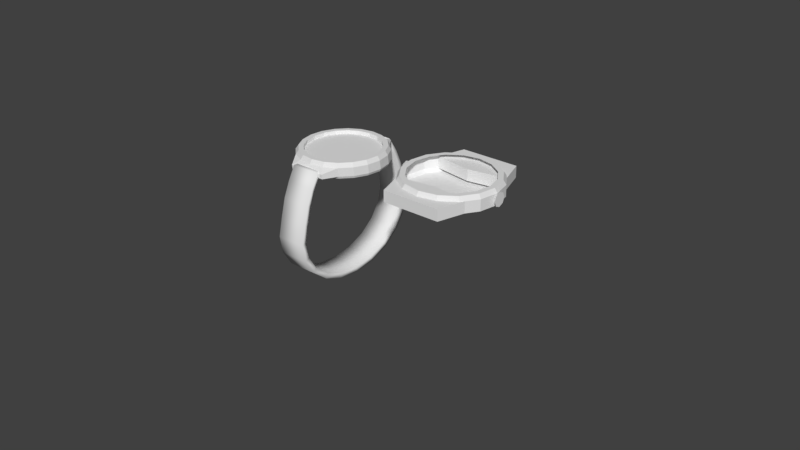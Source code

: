 # Source: watch.blend  (saved by Blender 2.79.0; exported with 4.5.12 LTS)
import bpy
from mathutils import Matrix  # noqa: F401  (used for matrix-valued properties, if any)

bpy.ops.wm.read_factory_settings(use_empty=True)
scene = bpy.context.scene
scene.name = 'Scene'

# ---- collections
col_collection_1 = bpy.data.collections.new('Collection 1'); scene.collection.children.link(col_collection_1)

# ---- materials (node trees are filled in below, after node groups)
mat_watch = bpy.data.materials.new('watch')
mat_watch.alpha_threshold = 0.0
mat_watch.use_transparent_shadow = False
mat_watch.roughness = 0.5

# ---- material node trees

# ---- world
world_world = bpy.data.worlds.new('World'); scene.world = world_world
world_world.color = (0.05088, 0.05088, 0.05088)
world_world.use_sun_shadow = False
world_world.sun_shadow_jitter_overblur = 0.0
world_world.cycles.sampling_method = 'MANUAL'

# ---- meshes
me_circle = bpy.data.meshes.new('Circle')
me_circle.from_pydata([(-4.533e-08, 0.01539, 0.02157), (0.01539, 1.392e-08, 0.02157), (0.01422, 0.005888, 0.02157), (0.01088, 0.01088, 0.02157), (0.005888, 0.01422, 0.02157), (0.005888, 0.01422, 0.01801), (0.01088, 0.01088, 0.01801), (0.01422, 0.005888, 0.01801), (0.01539, 1.392e-08, 0.01801), (-4.533e-08, 0.01539, 0.01801), (0.005498, 0.01327, 0.01713), (0.01016, 0.01016, 0.01713), (0.01327, 0.005498, 0.01713), (0.01437, 1.392e-08, 0.01713), (-4.546e-08, 0.01437, 0.01713), (-4.544e-08, 0.01451, 0.02291), (0.01451, 1.394e-08, 0.02291), (0.01341, 0.005554, 0.02291), (0.01026, 0.01026, 0.02291), (0.005554, 0.01341, 0.02291), (-4.454e-08, 0.01286, 0.02291), (0.01286, 1.362e-08, 0.02291), (0.01188, 0.004921, 0.02291), (0.009092, 0.009092, 0.02291), (0.00492, 0.01188, 0.02291), (0.0, 0.0, 0.01713), (0.009186, 0.01796, 0.01801), (0.0, 0.01796, 0.01801), (0.01185, 0.009239, 0.01801), (0.01498, 0.00245, 0.01801), (0.0168, 0.002687, 0.01801), (0.01721, 0.003228, 0.01801), (0.01714, 0.003904, 0.01801), (0.01443, 0.005256, 0.01801), (0.01618, -4.618e-11, 0.01773), (0.01618, 0.002202, 0.01993), (0.01618, 0.001557, 0.02149), (0.01618, -4.618e-11, 0.02214), (0.01618, 0.001557, 0.01838), (0.0, 0.01796, 0.02159), (0.009186, 0.01796, 0.02159), (0.0, 0.007334, 0.01801), (0.01185, 0.009239, 0.02159), (0.0, 0.007334, 0.02159)], [(29, 30), (30, 31), (31, 32), (32, 33)], [(3, 2, 7, 6), (2, 1, 8, 7), (0, 4, 5, 9), (4, 3, 6, 5), (9, 5, 10, 14), (5, 6, 11, 10), (6, 7, 12, 11), (7, 8, 13, 12), (1, 2, 17, 16), (2, 3, 18, 17), (3, 4, 19, 18), (4, 0, 15, 19), (18, 19, 24, 23), (19, 15, 20, 24), (16, 17, 22, 21), (17, 18, 23, 22), (10, 11, 25), (11, 12, 25), (12, 13, 25), (14, 10, 25), (38, 35, 36, 37, 34), (27, 41, 28, 26), (39, 40, 42, 43), (26, 28, 42, 40), (28, 41, 43, 42), (41, 27, 39, 43), (27, 26, 40, 39)])
me_circle.use_remesh_preserve_volume = False
me_circle.use_remesh_preserve_attributes = False
me_circle.use_mirror_vertex_groups = False
me_circle.update()
me_circle_001 = bpy.data.meshes.new('Circle.001')
me_circle_001.from_pydata([(-0.005083, -0.007431, -0.01982), (-0.005041, 0.00707, -0.0198), (-0.004853, 0.01879, -0.01299), (0.005017, 0.01999, 0.009555), (0.004986, -0.02128, 0.009743), (0.004266, -0.014, -0.01718), (-0.00459, 0.02325, -0.002009), (-0.004725, 0.02211, -0.007782), (0.004718, 0.02323, -0.002012), (0.004454, -0.02254, -0.007859), (0.004346, 0.01358, -0.01714), (0.004455, 0.01876, -0.013), (0.004583, 0.02209, -0.007785), (-0.004462, 0.02209, 0.00376), (-0.00444, -0.01908, 0.01432), (-0.004853, -0.02252, -0.007856), (-0.004962, 0.01361, -0.01713), (0.004868, -0.0191, 0.01432), (0.004717, -0.02256, 0.003683), (-0.004591, -0.02254, 0.003686), (-0.004962, -0.01918, -0.01306), (-0.005041, -0.01398, -0.01718), (0.004846, 0.02207, 0.003757), (0.01221, -0.001079, 0.02005), (0.007369, 0.008433, 0.01998), (0.004093, 0.0101, 0.01992), (0.004583, -0.0237, -0.00209), (0.000461, 0.01068, 0.01985), (0.007366, -0.01059, 0.01993), (-0.003171, 0.01011, 0.01978), (0.004225, -0.007458, -0.01982), (0.004225, -0.0002059, -0.02073), (0.004267, 0.007043, -0.0198), (-0.006448, 0.008437, 0.01971), (-0.01072, -0.004706, 0.01959), (-0.0113, -0.001073, 0.01959), (0.004089, -0.01226, 0.01986), (0.009967, -0.007988, 0.01999), (-0.004291, 0.02002, 0.009566), (0.01164, -0.004712, 0.02003), (-0.009052, -0.007984, 0.01961), (-0.004322, -0.02125, 0.009746), (-0.006452, -0.01059, 0.01966), (-0.004725, -0.02368, -0.002087), (0.01164, 0.002554, 0.02005), (0.009969, 0.005832, 0.02003), (-0.009049, 0.005836, 0.01965), (-0.01072, 0.00256, 0.01961), (-0.005083, -0.0001791, -0.02072), (-0.003176, -0.01226, 0.01972), (0.0004567, -0.01283, 0.01979), (-0.006494, -0.01038, 0.02075), (0.0116, 0.002758, 0.02114), (0.009928, 0.006036, 0.02112), (0.01159, -0.004508, 0.02113), (0.01217, -0.000875, 0.02115), (-0.01076, 0.002763, 0.02071), (-0.003217, -0.01205, 0.02081), (0.000415, -0.01263, 0.02088), (-0.01134, -0.0008692, 0.02068), (0.007328, 0.008637, 0.02108), (-0.009091, 0.00604, 0.02075), (0.009925, -0.007785, 0.02108), (-0.00649, 0.008641, 0.02081), (0.004345, -0.0192, -0.01306), (0.004051, 0.01031, 0.02102), (0.004047, -0.01205, 0.02096), (0.007324, -0.01038, 0.02102), (-0.01076, -0.004502, 0.02069), (-0.009093, -0.00778, 0.02071), (0.0004193, 0.01088, 0.02095), (-0.003213, 0.01031, 0.02087), (-0.004808, 0.02163, -0.001872), (-0.004662, 0.02055, 0.003438), (-0.004476, 0.01869, 0.008883), (-0.004393, -0.0001973, 0.01528), (-0.004612, -0.01805, 0.01326), (-0.004506, -0.01986, 0.009014), (-0.004791, -0.02091, 0.003369), (-0.004943, -0.02196, -0.001944), (-0.005089, -0.02089, -0.007254), (-0.005214, -0.01778, -0.01204), (-0.005306, -0.01296, -0.01584), (-0.005356, -0.006875, -0.01827), (-0.005359, -0.0001377, -0.0191), (-0.005314, 0.006596, -0.01825), (-0.005227, 0.01267, -0.01579), (-0.005105, 0.01748, -0.01198), (-0.004961, 0.02057, -0.007186), (0.004499, 0.0216, -0.001846), (0.004645, 0.02053, 0.003464), (0.004831, 0.01866, 0.008902), (0.004695, -0.01808, 0.01329), (0.004801, -0.01988, 0.009041), (0.004516, -0.02093, 0.003395), (0.004363, -0.02199, -0.001918), (0.004217, -0.02091, -0.007228), (0.004092, -0.01781, -0.01202), (0.004001, -0.01298, -0.01581), (0.003951, -0.0069, -0.01824), (0.003948, -0.0001625, -0.01907), (0.003993, 0.006572, -0.01822), (0.00408, 0.01264, -0.01577), (0.004202, 0.01746, -0.01196), (0.004346, 0.02055, -0.00716), (0.0004513, 0.01363, 0.01692), (-0.003938, 0.01294, 0.01683), (-0.007898, 0.01092, 0.01675), (-0.01104, 0.00778, 0.01668), (-0.01306, 0.00382, 0.01663), (-0.01376, -0.0005698, 0.0166), (-0.01306, -0.00496, 0.01661), (-0.01104, -0.008921, 0.01663), (-0.007902, -0.01206, 0.01669), (-0.003943, -0.01408, 0.01676), (0.000446, -0.01478, 0.01684), (0.004835, -0.01409, 0.01693), (0.008795, -0.01207, 0.01702), (0.01194, -0.008926, 0.01709), (0.01396, -0.004967, 0.01714), (0.01465, -0.0005768, 0.01716), (0.01396, 0.003813, 0.01716), (0.01194, 0.007774, 0.01713), (0.0088, 0.01092, 0.01708), (0.00484, 0.01294, 0.01701), (0.0004196, 0.01248, 0.02095), (-0.003707, 0.01183, 0.02087), (-0.01228, 0.003258, 0.02068), (-0.01039, -0.00872, 0.02068), (-0.00743, 0.009935, 0.02079), (-0.01038, 0.006981, 0.02072), (-0.01294, -0.0008688, 0.02065), (-0.01228, -0.004996, 0.02065), (-0.007434, -0.01168, 0.02073), (-0.003712, -0.01357, 0.0208), (0.0004147, -0.01423, 0.02088), (0.004541, -0.01358, 0.02096), (0.008264, -0.01168, 0.02104), (0.01122, -0.008725, 0.02111), (0.01312, -0.005002, 0.02115), (0.01377, -0.0008753, 0.02118), (0.01312, 0.003252, 0.02118), (0.01122, 0.006976, 0.02115), (0.008268, 0.009931, 0.0211), (0.004546, 0.01183, 0.02103), (0.004716, 0.01265, 0.01972), (0.008675, 0.01063, 0.0198), (0.01182, 0.007488, 0.01985), (0.01383, 0.003527, 0.01988), (0.01453, -0.0008635, 0.01988), (0.01383, -0.005253, 0.01985), (0.01181, -0.009213, 0.0198), (0.008671, -0.01236, 0.01973), (0.004711, -0.01437, 0.01965), (0.0003216, -0.01507, 0.01956), (-0.004068, -0.01437, 0.01948), (-0.008027, -0.01235, 0.0194), (-0.01117, -0.009208, 0.01935), (-0.01319, -0.005247, 0.01932), (-0.01388, -0.0008565, 0.01932), (-0.01318, 0.003533, 0.01935), (-0.01117, 0.007493, 0.0194), (-0.008022, 0.01064, 0.01947), (0.000327, 0.01335, 0.01964), (-0.004062, 0.01265, 0.01955), (0.0005236, 0.01322, 0.01618), (-0.003744, 0.01255, 0.01609), (-0.007594, 0.01059, 0.01601), (-0.01065, 0.007532, 0.01594), (-0.01261, 0.003682, 0.01589), (-0.01329, -0.0005863, 0.01587), (-0.01261, -0.004855, 0.01587), (-0.01065, -0.008706, 0.0159), (-0.007599, -0.01176, 0.01595), (-0.003749, -0.01373, 0.01602), (0.0005184, -0.0144, 0.0161), (0.004786, -0.01373, 0.01619), (0.008636, -0.01177, 0.01627), (0.01169, -0.008712, 0.01634), (0.01365, -0.004861, 0.01639), (0.01433, -0.000593, 0.01641), (0.01366, 0.003676, 0.01641), (0.0117, 0.007527, 0.01638), (0.008641, 0.01058, 0.01633), (0.004791, 0.01255, 0.01626), (-0.005369, -0.01643, 0.01678), (0.00633, -0.01643, 0.01701), (0.006265, -0.01658, 0.01845), (-0.005435, -0.01658, 0.01822), (-0.004163, -0.01696, 0.01871), (0.005145, -0.01699, 0.01871), (-0.004335, -0.01594, 0.01765), (0.004972, -0.01596, 0.01767), (-0.003493, -0.01621, 0.01902), (0.004333, -0.01623, 0.01902), (-0.003637, -0.01535, 0.01813), (0.004188, -0.01537, 0.01815), (-0.005256, 0.01554, 0.01715), (0.004961, 0.01553, 0.01735), (0.004911, 0.0155, 0.01844), (-0.005306, 0.0155, 0.01824), (0.00491, 0.01799, 0.01419), (-0.004398, 0.01802, 0.0142), (-0.004584, 0.01669, 0.01352), (0.004723, 0.01666, 0.01353), (0.00436, 0.01547, 0.01876), (-0.004064, 0.0155, 0.01877), (-0.004232, 0.01429, 0.01815), (0.004191, 0.01426, 0.01817), (0.003697, 0.01477, 0.01916), (-0.003309, 0.01474, 0.01926), (-0.003451, 0.01396, 0.01844), (0.003555, 0.01399, 0.01837)], [], [(48, 31, 30, 0), (41, 4, 17, 14), (13, 22, 8, 6), (1, 32, 31, 48), (19, 18, 4, 41), (38, 3, 22, 13), (16, 10, 32, 1), (43, 26, 18, 19), (2, 11, 10, 16), (15, 9, 26, 43), (7, 12, 11, 2), (20, 64, 9, 15), (6, 8, 12, 7), (21, 5, 64, 20), (0, 30, 5, 21), (142, 143, 60, 53), (54, 55, 23, 39), (51, 57, 49, 42), (143, 144, 65, 60), (67, 62, 37, 28), (53, 60, 24, 45), (65, 70, 27, 25), (56, 59, 35, 47), (60, 65, 25, 24), (127, 131, 59, 56), (135, 136, 66, 58), (55, 52, 44, 23), (140, 141, 52, 55), (52, 53, 45, 44), (29, 33, 46, 47, 35, 34, 40, 42, 49, 50, 36, 28, 37, 39, 23, 44, 45, 24, 25, 27), (129, 130, 61, 63), (128, 133, 51, 69), (61, 56, 47, 46), (139, 140, 55, 54), (153, 152, 137, 136), (6, 7, 88, 72), (64, 5, 98, 97), (7, 2, 87, 88), (9, 64, 97, 96), (2, 16, 86, 87), (26, 9, 96, 95), (16, 1, 85, 86), (18, 26, 95, 94), (1, 48, 84, 85), (4, 18, 94, 93), (38, 13, 73, 74), (48, 0, 83, 84), (17, 4, 93, 92), (13, 6, 72, 73), (0, 21, 82, 83), (163, 164, 126, 125), (146, 145, 144, 143), (149, 148, 141, 140), (159, 158, 132, 131), (150, 149, 140, 139), (154, 153, 136, 135), (155, 154, 135, 134), (162, 161, 130, 129), (145, 163, 125, 144), (158, 157, 128, 132), (151, 150, 139, 138), (164, 162, 129, 126), (157, 156, 133, 128), (148, 147, 142, 141), (147, 146, 143, 142), (156, 155, 134, 133), (161, 160, 127, 130), (152, 151, 138, 137), (134, 135, 58, 57), (144, 125, 70, 65), (84, 83, 99, 100), (77, 76, 92, 93), (73, 72, 89, 90), (85, 84, 100, 101), (78, 77, 93, 94), (74, 73, 90, 91), (86, 85, 101, 102), (79, 78, 94, 95), (87, 86, 102, 103), (80, 79, 95, 96), (88, 87, 103, 104), (81, 80, 96, 97), (72, 88, 104, 89), (82, 81, 97, 98), (83, 82, 98, 99), (5, 30, 99, 98), (8, 22, 90, 89), (41, 14, 76, 77), (30, 31, 100, 99), (22, 3, 91, 90), (19, 41, 77, 78), (31, 32, 101, 100), (43, 19, 78, 79), (32, 10, 102, 101), (15, 43, 79, 80), (10, 11, 103, 102), (20, 15, 80, 81), (11, 12, 104, 103), (21, 20, 81, 82), (12, 8, 89, 104), (110, 109, 169, 170), (66, 67, 28, 36), (131, 132, 68, 59), (59, 68, 34, 35), (71, 63, 33, 29), (57, 58, 50, 49), (63, 61, 46, 33), (69, 51, 42, 40), (68, 69, 40, 34), (126, 129, 63, 71), (62, 54, 39, 37), (125, 126, 71, 70), (70, 71, 29, 27), (136, 137, 67, 66), (58, 66, 36, 50), (133, 134, 57, 51), (132, 128, 69, 68), (138, 139, 54, 62), (137, 138, 62, 67), (141, 142, 53, 52), (130, 127, 56, 61), (155, 188, 154), (160, 159, 131, 127), (109, 110, 159, 160), (200, 163, 199), (117, 118, 151, 152), (110, 111, 158, 159), (118, 119, 150, 151), (111, 112, 157, 158), (119, 120, 149, 150), (112, 113, 156, 157), (145, 199, 163), (120, 121, 148, 149), (199, 145, 146), (121, 122, 147, 148), (154, 187, 153), (153, 187, 152), (107, 108, 161, 162), (122, 123, 146, 147), (108, 109, 160, 161), (156, 188, 155), (200, 199, 198, 197), (105, 124, 184, 165), (118, 117, 177, 178), (111, 110, 170, 171), (119, 118, 178, 179), (112, 111, 171, 172), (120, 119, 179, 180), (113, 112, 172, 173), (106, 105, 165, 166), (121, 120, 180, 181), (114, 113, 173, 174), (107, 106, 166, 167), (122, 121, 181, 182), (115, 114, 174, 175), (108, 107, 167, 168), (123, 122, 182, 183), (116, 115, 175, 176), (109, 108, 168, 169), (124, 123, 183, 184), (117, 116, 176, 177), (166, 165, 184, 183, 182, 181, 180, 179, 178, 177, 176, 175, 174, 173, 172, 171, 170, 169, 168, 167), (113, 185, 188, 156), (117, 152, 187, 186), (187, 188, 185, 186), (187, 154, 188), (113, 114, 185), (117, 186, 116), (114, 115, 185), (185, 115, 186), (115, 116, 186), (76, 14, 189, 191), (92, 76, 191, 192), (17, 92, 192, 190), (14, 17, 190, 189), (191, 189, 193, 195), (196, 195, 193, 194), (189, 190, 194, 193), (190, 192, 196, 194), (192, 191, 195, 196), (107, 162, 200, 197), (123, 198, 199, 146), (163, 200, 164), (164, 200, 162), (123, 124, 198), (124, 105, 198), (198, 105, 197), (105, 106, 197), (107, 197, 106), (91, 3, 201, 204), (74, 91, 204, 203), (3, 38, 202, 201), (38, 74, 203, 202), (201, 202, 206, 205), (202, 203, 207, 206), (204, 201, 205, 208), (203, 204, 208, 207), (208, 205, 209, 212), (207, 208, 212, 211), (205, 206, 210, 209), (206, 207, 211, 210), (211, 212, 209, 210)])
me_circle_001.polygons.foreach_set('use_smooth', [1, 1, 1, 1, 1, 1, 1, 1, 1, 1, 1, 1, 1, 1, 1, 0, 0, 0, 0, 0, 0, 0, 0, 0, 0, 0, 0, 0, 0, 0, 0, 0, 0, 0, 0, 1, 1, 1, 1, 1, 1, 1, 1, 1, 1, 1, 1, 1, 1, 1, 0, 0, 0, 0, 0, 0, 0, 0, 0, 0, 0, 0, 0, 0, 0, 0, 0, 0, 0, 0, 1, 1, 1, 1, 1, 1, 1, 1, 1, 1, 1, 1, 1, 1, 1, 1, 1, 1, 1, 1, 1, 1, 1, 1, 1, 1, 1, 1, 1, 1, 0, 0, 0, 0, 0, 0, 0, 0, 0, 0, 0, 0, 0, 0, 0, 0, 0, 0, 0, 0, 0, 0, 0, 0, 0, 0, 0, 0, 0, 0, 0, 0, 0, 0, 0, 0, 0, 0, 0, 0, 0, 0, 0, 0, 0, 0, 0, 0, 0, 0, 0, 0, 0, 0, 0, 0, 0, 0, 0, 0, 0, 0, 0, 0, 0, 0, 0, 0, 0, 0, 0, 1, 1, 1, 1, 1, 1, 1, 1, 1, 0, 0, 0, 0, 0, 0, 0, 0, 0, 1, 1, 1, 1, 1, 1, 1, 1, 1, 1, 1, 1, 1])
_uv = me_circle_001.uv_layers.new(name='UVMap')
_uv.uv.foreach_set('vector', [0.7188, 0.3128, 0.7512, 0.337, 0.7326, 0.3622, 0.7002, 0.338, 0.6782, 0.4471, 0.6461, 0.4224, 0.6582, 0.4075, 0.6903, 0.4322, 0.6966, 0.3423, 0.6637, 0.3189, 0.6775, 0.3005, 0.7104, 0.3239, 0.7376, 0.2878, 0.77, 0.312, 0.7512, 0.337, 0.7188, 0.3128, 0.6634, 0.4682, 0.6313, 0.4436, 0.6461, 0.4224, 0.6782, 0.4471, 0.6831, 0.36, 0.6501, 0.3365, 0.6637, 0.3189, 0.6966, 0.3423, 0.7548, 0.2656, 0.7872, 0.2897, 0.77, 0.312, 0.7376, 0.2878, 0.6488, 0.4881, 0.6168, 0.4635, 0.6313, 0.4436, 0.6634, 0.4682, 0.7406, 0.2833, 0.7077, 0.2598, 0.7211, 0.2416, 0.754, 0.265, 0.6339, 0.5084, 0.6019, 0.4837, 0.6168, 0.4635, 0.6488, 0.4881, 0.7256, 0.3036, 0.6926, 0.2802, 0.7077, 0.2598, 0.7406, 0.2833, 0.6202, 0.5271, 0.5881, 0.5024, 0.6019, 0.4837, 0.6339, 0.5084, 0.7104, 0.3239, 0.6775, 0.3005, 0.6926, 0.2802, 0.7256, 0.3036, 0.6836, 0.361, 0.716, 0.3852, 0.703, 0.4037, 0.6706, 0.3795, 0.7002, 0.338, 0.7326, 0.3622, 0.716, 0.3852, 0.6836, 0.361, 0.3077, 0.2477, 0.3078, 0.2296, 0.3146, 0.2308, 0.3145, 0.2467, 0.3471, 0.3148, 0.3378, 0.3271, 0.3345, 0.3236, 0.3438, 0.3113, 0.4289, 0.263, 0.4187, 0.273, 0.4149, 0.27, 0.4251, 0.2601, 0.3078, 0.2296, 0.3135, 0.2125, 0.3196, 0.2157, 0.3146, 0.2308, 0.3917, 0.3096, 0.3868, 0.3201, 0.383, 0.3171, 0.3878, 0.3067, 0.3198, 0.3518, 0.3128, 0.3617, 0.3095, 0.3581, 0.3165, 0.3482, 0.4245, 0.2774, 0.415, 0.2898, 0.4113, 0.2869, 0.4208, 0.2745, 0.4431, 0.3893, 0.4338, 0.4017, 0.4295, 0.3996, 0.4388, 0.3872, 0.4333, 0.2663, 0.4245, 0.2774, 0.4208, 0.2745, 0.4296, 0.2634, 0.3914, 0.1881, 0.406, 0.1989, 0.4011, 0.2037, 0.3883, 0.1942, 0.4056, 0.2806, 0.3909, 0.291, 0.3878, 0.2848, 0.4007, 0.2756, 0.3378, 0.3271, 0.3284, 0.3399, 0.3251, 0.3363, 0.3345, 0.3236, 0.3238, 0.2797, 0.3132, 0.2649, 0.3194, 0.2619, 0.3287, 0.2748, 0.3284, 0.3399, 0.3198, 0.3518, 0.3165, 0.3482, 0.3251, 0.3363, 0.5623, 0.3662, 0.5752, 0.357, 0.5904, 0.3522, 0.6063, 0.3524, 0.6215, 0.3575, 0.6343, 0.367, 0.6436, 0.38, 0.6485, 0.3951, 0.6484, 0.4111, 0.6434, 0.4261, 0.634, 0.4389, 0.621, 0.4481, 0.6058, 0.4529, 0.5899, 0.4527, 0.5748, 0.4476, 0.5619, 0.4381, 0.5526, 0.4251, 0.5478, 0.41, 0.5478, 0.394, 0.5528, 0.379, 0.3561, 0.1821, 0.3742, 0.1823, 0.3731, 0.1891, 0.3572, 0.189, 0.4221, 0.2309, 0.422, 0.2489, 0.4152, 0.2478, 0.4153, 0.2319, 0.4514, 0.3783, 0.4431, 0.3893, 0.4388, 0.3872, 0.4471, 0.3762, 0.3384, 0.2905, 0.3238, 0.2797, 0.3287, 0.2748, 0.3415, 0.2843, 0.2738, 0.3112, 0.2639, 0.3251, 0.2605, 0.3204, 0.2698, 0.3073, 0.5578, 0.3104, 0.5404, 0.2919, 0.5464, 0.2881, 0.5624, 0.3052, 0.3912, 0.164, 0.39, 0.1353, 0.3974, 0.1352, 0.3984, 0.1618, 0.5404, 0.2919, 0.5305, 0.2671, 0.5373, 0.2653, 0.5464, 0.2881, 0.4009, 0.189, 0.3912, 0.164, 0.3984, 0.1618, 0.4073, 0.1849, 0.5305, 0.2671, 0.529, 0.2387, 0.5361, 0.2389, 0.5373, 0.2653, 0.4181, 0.2078, 0.4009, 0.189, 0.4073, 0.1849, 0.4231, 0.2023, 0.529, 0.2387, 0.5362, 0.2092, 0.5429, 0.2116, 0.5361, 0.2389, 0.4413, 0.2187, 0.4181, 0.2078, 0.4231, 0.2023, 0.4444, 0.2122, 0.5362, 0.2092, 0.5513, 0.1816, 0.5569, 0.186, 0.5429, 0.2116, 0.4657, 0.2298, 0.4413, 0.2187, 0.4444, 0.2122, 0.4668, 0.2231, 0.6067, 0.3284, 0.581, 0.321, 0.5838, 0.3149, 0.6077, 0.3221, 0.5513, 0.1816, 0.5728, 0.1587, 0.5769, 0.1647, 0.5569, 0.186, 0.4873, 0.2339, 0.4657, 0.2298, 0.4668, 0.2231, 0.4863, 0.2277, 0.581, 0.321, 0.5578, 0.3104, 0.5624, 0.3052, 0.5838, 0.3149, 0.5728, 0.1587, 0.5987, 0.1426, 0.6008, 0.1497, 0.5769, 0.1647, 0.3382, 0.3352, 0.3275, 0.3508, 0.3247, 0.3467, 0.3348, 0.332, 0.3619, 0.3079, 0.35, 0.3204, 0.3459, 0.3181, 0.3571, 0.3063, 0.3029, 0.3083, 0.2916, 0.3237, 0.2877, 0.3195, 0.2983, 0.3051, 0.268, 0.2834, 0.2566, 0.2988, 0.2526, 0.2948, 0.2633, 0.2804, 0.3141, 0.2932, 0.3029, 0.3083, 0.2983, 0.3051, 0.3088, 0.2909, 0.2851, 0.2959, 0.2738, 0.3112, 0.2698, 0.3073, 0.2804, 0.293, 0.2966, 0.2809, 0.2851, 0.2959, 0.2804, 0.293, 0.2912, 0.2789, 0.3559, 0.1781, 0.3752, 0.1783, 0.3742, 0.1823, 0.3561, 0.1821, 0.35, 0.3204, 0.3382, 0.3352, 0.3348, 0.332, 0.3459, 0.3181, 0.2566, 0.2988, 0.2462, 0.3132, 0.2428, 0.3084, 0.2526, 0.2948, 0.3241, 0.2799, 0.3141, 0.2932, 0.3088, 0.2909, 0.3182, 0.2784, 0.3275, 0.3508, 0.3191, 0.3658, 0.3168, 0.3608, 0.3247, 0.3467, 0.2462, 0.3132, 0.2378, 0.3251, 0.235, 0.3196, 0.2428, 0.3084, 0.2916, 0.3237, 0.2813, 0.3378, 0.278, 0.3328, 0.2877, 0.3195, 0.2813, 0.3378, 0.2731, 0.3494, 0.2702, 0.3437, 0.278, 0.3328, 0.3072, 0.2675, 0.2966, 0.2809, 0.2912, 0.2789, 0.3012, 0.2663, 0.2892, 0.2556, 0.2792, 0.2685, 0.2739, 0.2664, 0.2833, 0.2542, 0.2639, 0.3251, 0.2564, 0.3363, 0.2534, 0.331, 0.2605, 0.3204, 0.4163, 0.2661, 0.4056, 0.2806, 0.4007, 0.2756, 0.4102, 0.2629, 0.3135, 0.2125, 0.3242, 0.198, 0.3291, 0.2029, 0.3196, 0.2157, 0.413, 0.2985, 0.4304, 0.2752, 0.4629, 0.2992, 0.4455, 0.3225, 0.5236, 0.517, 0.5128, 0.5334, 0.4796, 0.5103, 0.4905, 0.4939, 0.5693, 0.5254, 0.5557, 0.5441, 0.5238, 0.5194, 0.5374, 0.5006, 0.3959, 0.322, 0.413, 0.2985, 0.4455, 0.3225, 0.4284, 0.346, 0.5388, 0.4975, 0.5236, 0.517, 0.4905, 0.4939, 0.5057, 0.4744, 0.5833, 0.506, 0.5693, 0.5254, 0.5374, 0.5006, 0.5513, 0.4812, 0.3806, 0.3434, 0.3959, 0.322, 0.4284, 0.346, 0.4131, 0.3674, 0.5528, 0.4787, 0.5388, 0.4975, 0.5057, 0.4744, 0.5196, 0.4556, 0.3688, 0.3606, 0.3806, 0.3434, 0.4131, 0.3674, 0.4013, 0.3847, 0.5655, 0.4618, 0.5528, 0.4787, 0.5196, 0.4556, 0.5323, 0.4387, 0.5424, 0.5625, 0.5307, 0.5786, 0.4988, 0.5538, 0.5105, 0.5377, 0.5757, 0.4483, 0.5655, 0.4618, 0.5323, 0.4387, 0.5425, 0.4252, 0.5557, 0.5441, 0.5424, 0.5625, 0.5105, 0.5377, 0.5238, 0.5194, 0.4464, 0.2544, 0.4593, 0.2382, 0.4918, 0.2622, 0.4789, 0.2785, 0.4304, 0.2752, 0.4464, 0.2544, 0.4789, 0.2785, 0.4629, 0.2992, 0.39, 0.1353, 0.3974, 0.1057, 0.4044, 0.1078, 0.3974, 0.1352, 0.5379, 0.04473, 0.5551, 0.06358, 0.5502, 0.06815, 0.5343, 0.05076, 0.7118, 0.1853, 0.7224, 0.2046, 0.7161, 0.2055, 0.7057, 0.1884, 0.3974, 0.1057, 0.4127, 0.07818, 0.4186, 0.08223, 0.4044, 0.1078, 0.5551, 0.06358, 0.5701, 0.08573, 0.5645, 0.08865, 0.5502, 0.06815, 0.6938, 0.1656, 0.7118, 0.1853, 0.7057, 0.1884, 0.6885, 0.1706, 0.4127, 0.07818, 0.4344, 0.05534, 0.4388, 0.06099, 0.4186, 0.08223, 0.6764, 0.1471, 0.6938, 0.1656, 0.6885, 0.1706, 0.6725, 0.1535, 0.4344, 0.05534, 0.4604, 0.03944, 0.4628, 0.04616, 0.4388, 0.06099, 0.6531, 0.1365, 0.6764, 0.1471, 0.6725, 0.1535, 0.6511, 0.1438, 0.4604, 0.03944, 0.488, 0.03204, 0.4884, 0.0392, 0.4628, 0.04616, 0.6264, 0.135, 0.6531, 0.1365, 0.6511, 0.1438, 0.6264, 0.1425, 0.488, 0.03204, 0.5148, 0.03386, 0.5131, 0.04079, 0.4884, 0.0392, 0.5987, 0.1426, 0.6264, 0.135, 0.6264, 0.1425, 0.6008, 0.1497, 0.5148, 0.03386, 0.5379, 0.04473, 0.5343, 0.05076, 0.5131, 0.04079, 0.2782, 0.2895, 0.2894, 0.2746, 0.2916, 0.2772, 0.2807, 0.2916, 0.3991, 0.2975, 0.3917, 0.3096, 0.3878, 0.3067, 0.3953, 0.2945, 0.406, 0.1989, 0.4166, 0.2136, 0.4104, 0.2167, 0.4011, 0.2037, 0.4338, 0.4017, 0.4244, 0.4144, 0.4201, 0.4123, 0.4295, 0.3996, 0.4056, 0.3025, 0.3975, 0.314, 0.3937, 0.3111, 0.4019, 0.2996, 0.4187, 0.273, 0.4085, 0.2849, 0.4046, 0.2819, 0.4149, 0.27, 0.3975, 0.314, 0.3912, 0.3233, 0.3875, 0.3204, 0.3937, 0.3111, 0.4159, 0.4261, 0.409, 0.4357, 0.4047, 0.4336, 0.4115, 0.424, 0.4244, 0.4144, 0.4159, 0.4261, 0.4115, 0.424, 0.4201, 0.4123, 0.3389, 0.1875, 0.3561, 0.1821, 0.3572, 0.189, 0.342, 0.1937, 0.3554, 0.3041, 0.3471, 0.3148, 0.3438, 0.3113, 0.3521, 0.3006, 0.3242, 0.198, 0.3389, 0.1875, 0.342, 0.1937, 0.3291, 0.2029, 0.415, 0.2898, 0.4056, 0.3025, 0.4019, 0.2996, 0.4113, 0.2869, 0.3909, 0.291, 0.3737, 0.2964, 0.3726, 0.2896, 0.3878, 0.2848, 0.4085, 0.2849, 0.3991, 0.2975, 0.3953, 0.2945, 0.4046, 0.2819, 0.422, 0.2489, 0.4163, 0.2661, 0.4102, 0.2629, 0.4152, 0.2478, 0.4166, 0.2136, 0.4221, 0.2309, 0.4153, 0.2319, 0.4104, 0.2167, 0.3556, 0.2962, 0.3384, 0.2905, 0.3415, 0.2843, 0.3567, 0.2894, 0.3737, 0.2964, 0.3556, 0.2962, 0.3567, 0.2894, 0.3726, 0.2896, 0.3132, 0.2649, 0.3077, 0.2477, 0.3145, 0.2467, 0.3194, 0.2619, 0.3742, 0.1823, 0.3914, 0.1881, 0.3883, 0.1942, 0.3731, 0.1891, 0.3113, 0.3388, 0.3, 0.3379, 0.3201, 0.3218, 0.2792, 0.2685, 0.268, 0.2834, 0.2633, 0.2804, 0.2739, 0.2664, 0.2894, 0.2746, 0.2782, 0.2895, 0.268, 0.2834, 0.2792, 0.2685, 0.4408, 0.3704, 0.4187, 0.3845, 0.4146, 0.4059, 0.2732, 0.3325, 0.2657, 0.3437, 0.2564, 0.3363, 0.2639, 0.3251, 0.2782, 0.2895, 0.2668, 0.3049, 0.2566, 0.2988, 0.268, 0.2834, 0.3329, 0.2879, 0.3229, 0.3012, 0.3141, 0.2932, 0.3241, 0.2799, 0.2668, 0.3049, 0.2564, 0.3193, 0.2462, 0.3132, 0.2566, 0.2988, 0.3229, 0.3012, 0.3117, 0.3163, 0.3029, 0.3083, 0.3141, 0.2932, 0.2564, 0.3193, 0.248, 0.3312, 0.2378, 0.3251, 0.2462, 0.3132, 0.7483, 0.2238, 0.7405, 0.2142, 0.762, 0.2103, 0.3117, 0.3163, 0.3004, 0.3317, 0.2916, 0.3237, 0.3029, 0.3083, 0.7405, 0.2142, 0.7483, 0.2238, 0.7395, 0.2408, 0.3004, 0.3317, 0.2901, 0.3458, 0.2813, 0.3378, 0.2916, 0.3237, 0.3201, 0.3218, 0.33, 0.2973, 0.3338, 0.3084, 0.3338, 0.3084, 0.33, 0.2973, 0.351, 0.2998, 0.4858, 0.4884, 0.4804, 0.5013, 0.4713, 0.4949, 0.4767, 0.482, 0.2901, 0.3458, 0.2818, 0.3574, 0.2731, 0.3494, 0.2813, 0.3378, 0.2994, 0.2617, 0.2894, 0.2746, 0.2792, 0.2685, 0.2892, 0.2556, 0.3082, 0.3578, 0.3, 0.3379, 0.3113, 0.3388, 0.762, 0.2103, 0.7358, 0.2458, 0.7395, 0.2487, 0.7657, 0.2132, 0.505, 0.4578, 0.5168, 0.443, 0.5195, 0.4453, 0.508, 0.4597, 0.2657, 0.3437, 0.2732, 0.3325, 0.2763, 0.3338, 0.269, 0.3448, 0.2668, 0.3049, 0.2782, 0.2895, 0.2807, 0.2916, 0.2696, 0.3066, 0.3229, 0.3012, 0.3329, 0.2879, 0.335, 0.2906, 0.3252, 0.3036, 0.2564, 0.3193, 0.2668, 0.3049, 0.2696, 0.3066, 0.2595, 0.3206, 0.3117, 0.3163, 0.3229, 0.3012, 0.3252, 0.3036, 0.3143, 0.3182, 0.248, 0.3312, 0.2564, 0.3193, 0.2595, 0.3206, 0.2514, 0.3322, 0.4943, 0.4734, 0.505, 0.4578, 0.508, 0.4597, 0.4976, 0.4749, 0.3004, 0.3317, 0.3117, 0.3163, 0.3143, 0.3182, 0.3034, 0.3332, 0.3059, 0.2882, 0.3165, 0.2748, 0.3184, 0.2778, 0.3081, 0.2908, 0.4858, 0.4884, 0.4943, 0.4734, 0.4976, 0.4749, 0.4894, 0.4895, 0.2901, 0.3458, 0.3004, 0.3317, 0.3034, 0.3332, 0.2933, 0.3469, 0.2944, 0.3033, 0.3059, 0.2882, 0.3081, 0.2908, 0.2969, 0.3055, 0.4804, 0.5013, 0.4858, 0.4884, 0.4894, 0.4895, 0.4841, 0.502, 0.5287, 0.4305, 0.5394, 0.4215, 0.5415, 0.4244, 0.531, 0.4331, 0.2831, 0.3185, 0.2944, 0.3033, 0.2969, 0.3055, 0.2859, 0.3203, 0.2894, 0.2746, 0.2994, 0.2617, 0.3013, 0.2646, 0.2916, 0.2772, 0.5168, 0.443, 0.5287, 0.4305, 0.531, 0.4331, 0.5195, 0.4453, 0.2732, 0.3325, 0.2831, 0.3185, 0.2859, 0.3203, 0.2763, 0.3338, 0.5639, 0.3357, 0.5638, 0.3544, 0.5579, 0.3721, 0.5468, 0.3871, 0.5316, 0.398, 0.5137, 0.4035, 0.495, 0.4033, 0.4772, 0.3974, 0.4621, 0.3862, 0.4512, 0.371, 0.4455, 0.3531, 0.4456, 0.3344, 0.4515, 0.3167, 0.4626, 0.3017, 0.4778, 0.2909, 0.4956, 0.2853, 0.5144, 0.2855, 0.5321, 0.2915, 0.5472, 0.3026, 0.5582, 0.3179, 0.248, 0.3312, 0.2364, 0.3471, 0.231, 0.3438, 0.2378, 0.3251, 0.4929, 0.4089, 0.5024, 0.416, 0.4887, 0.4284, 0.4836, 0.4247, 0.4214, 0.4189, 0.4514, 0.3783, 0.4564, 0.3821, 0.4263, 0.4228, 0.33, 0.2973, 0.3201, 0.3218, 0.3, 0.3379, 0.3771, 0.3191, 0.3599, 0.3277, 0.3554, 0.3167, 0.3343, 0.3771, 0.3254, 0.3573, 0.3374, 0.3581, 0.3599, 0.3277, 0.3462, 0.3411, 0.3554, 0.3167, 0.3554, 0.3167, 0.3462, 0.3411, 0.3254, 0.3573, 0.3462, 0.3411, 0.3374, 0.3581, 0.3254, 0.3573, 0.7161, 0.2055, 0.7224, 0.2046, 0.7325, 0.223, 0.7262, 0.2239, 0.4796, 0.5103, 0.5128, 0.5334, 0.5, 0.5496, 0.4669, 0.5265, 0.4873, 0.2339, 0.4863, 0.2277, 0.5071, 0.2316, 0.508, 0.2379, 0.6903, 0.4322, 0.6582, 0.4075, 0.6685, 0.3922, 0.7006, 0.4169, 0.7262, 0.2239, 0.7325, 0.223, 0.7317, 0.2261, 0.7264, 0.2269, 0.4351, 0.4109, 0.4551, 0.3838, 0.4577, 0.3866, 0.4376, 0.4137, 0.4621, 0.3862, 0.4382, 0.4185, 0.4376, 0.4137, 0.4577, 0.3866, 0.508, 0.2379, 0.5071, 0.2316, 0.5104, 0.2307, 0.5112, 0.2359, 0.4669, 0.5265, 0.5, 0.5496, 0.496, 0.55, 0.4682, 0.5306, 0.5006, 0.4384, 0.4908, 0.4318, 0.5082, 0.4202, 0.5119, 0.4231, 0.4588, 0.4106, 0.4715, 0.3935, 0.4678, 0.3904, 0.4492, 0.4036, 0.4355, 0.2678, 0.4344, 0.2416, 0.4444, 0.2507, 0.4444, 0.2507, 0.4344, 0.2416, 0.458, 0.2373, 0.4332, 0.3648, 0.4195, 0.3783, 0.409, 0.3742, 0.4195, 0.3783, 0.4107, 0.3953, 0.409, 0.3742, 0.4474, 0.3753, 0.4292, 0.3861, 0.4212, 0.4108, 0.3926, 0.3243, 0.3789, 0.3378, 0.3677, 0.3319, 0.37, 0.3548, 0.3677, 0.3319, 0.3789, 0.3378, 0.5645, 0.08865, 0.5701, 0.08573, 0.5813, 0.1045, 0.5756, 0.1075, 0.5833, 0.506, 0.5513, 0.4812, 0.5642, 0.4653, 0.5962, 0.4901, 0.6501, 0.3365, 0.6831, 0.36, 0.6733, 0.3744, 0.6404, 0.3509, 0.6067, 0.3284, 0.6077, 0.3221, 0.629, 0.327, 0.628, 0.3333, 0.6404, 0.3509, 0.6733, 0.3744, 0.6625, 0.387, 0.6327, 0.3658, 0.628, 0.3333, 0.629, 0.327, 0.6514, 0.3303, 0.6505, 0.336, 0.5756, 0.1075, 0.5813, 0.1045, 0.591, 0.125, 0.5858, 0.1276, 0.5962, 0.4901, 0.5642, 0.4653, 0.5786, 0.4504, 0.6075, 0.4728, 0.5858, 0.1276, 0.591, 0.125, 0.5907, 0.1283, 0.5859, 0.129, 0.4345, 0.267, 0.4129, 0.2963, 0.4136, 0.2934, 0.4314, 0.2689, 0.5173, 0.427, 0.4957, 0.4562, 0.4951, 0.4516, 0.5133, 0.4275, 0.4957, 0.4562, 0.4911, 0.4537, 0.4919, 0.4502, 0.4951, 0.4516, 0.4919, 0.4502, 0.5101, 0.426, 0.5133, 0.4275, 0.4951, 0.4516])
me_circle_001.materials.append(mat_watch)
me_circle_001.use_remesh_preserve_volume = False
me_circle_001.use_remesh_preserve_attributes = False
me_circle_001.use_mirror_vertex_groups = False
me_circle_001.update()

# ---- objects
ob_watch_2 = bpy.data.objects.new('watch 2', me_circle)
ob_watch = bpy.data.objects.new('watch', me_circle_001)

# ---- transforms, parenting, visibility, modifiers, constraints
ob_watch_2.location = (0.0, 0.0, 0.0)
ob_watch_2.lineart.crease_threshold = 0.0
_m = ob_watch_2.modifiers.new('Mirror', 'MIRROR')
_m.use_axis = (True, True, False)
ob_watch.location = (-0.03982, 0.0, 0.0)
ob_watch.lineart.crease_threshold = 0.0
_vg = ob_watch.vertex_groups.new(name='Hips')
_vg = ob_watch.vertex_groups.new(name='Spine')
_vg = ob_watch.vertex_groups.new(name='Chest')
_vg = ob_watch.vertex_groups.new(name='Neck')
_vg = ob_watch.vertex_groups.new(name='Head')
_vg = ob_watch.vertex_groups.new(name='Root_CatEars')
_vg = ob_watch.vertex_groups.new(name='CatEar1_R')
_vg = ob_watch.vertex_groups.new(name='CatEar2_R')
_vg = ob_watch.vertex_groups.new(name='CatEar1_L')
_vg = ob_watch.vertex_groups.new(name='CatEar2_L')
_vg = ob_watch.vertex_groups.new(name='Tongue1')
_vg = ob_watch.vertex_groups.new(name='Tongue2')
_vg = ob_watch.vertex_groups.new(name='Tongue3')
_vg = ob_watch.vertex_groups.new(name='Eye_R')
_vg = ob_watch.vertex_groups.new(name='Eye_L')
_vg = ob_watch.vertex_groups.new(name='Root_Hair')
_vg = ob_watch.vertex_groups.new(name='hair spikes')
_vg = ob_watch.vertex_groups.new(name='hair')
_vg = ob_watch.vertex_groups.new(name='+hair')
_vg = ob_watch.vertex_groups.new(name='++hair')
_vg = ob_watch.vertex_groups.new(name='+++hair')
_vg = ob_watch.vertex_groups.new(name='++++hair')
_vg = ob_watch.vertex_groups.new(name='hairA')
_vg = ob_watch.vertex_groups.new(name='+hairA')
_vg = ob_watch.vertex_groups.new(name='++hairA')
_vg = ob_watch.vertex_groups.new(name='+++hairA')
_vg = ob_watch.vertex_groups.new(name='++++hairA')
_vg = ob_watch.vertex_groups.new(name='hairB')
_vg = ob_watch.vertex_groups.new(name='+hairB')
_vg = ob_watch.vertex_groups.new(name='++hairB')
_vg = ob_watch.vertex_groups.new(name='+++hairB')
_vg = ob_watch.vertex_groups.new(name='++++hairB')
_vg = ob_watch.vertex_groups.new(name='Sideburn1_R')
_vg = ob_watch.vertex_groups.new(name='Sideburn2_R')
_vg = ob_watch.vertex_groups.new(name='Sideburn1_L')
_vg = ob_watch.vertex_groups.new(name='Sideburn2_L')
_vg = ob_watch.vertex_groups.new(name='FrontHair2')
_vg = ob_watch.vertex_groups.new(name='FrontHair2_2')
_vg = ob_watch.vertex_groups.new(name='FrontHair1')
_vg = ob_watch.vertex_groups.new(name='FrontHair1_2')
_vg = ob_watch.vertex_groups.new(name='FrontHair3')
_vg = ob_watch.vertex_groups.new(name='FrontHair3_2')
_vg = ob_watch.vertex_groups.new(name='an1')
_vg = ob_watch.vertex_groups.new(name='an2')
_vg = ob_watch.vertex_groups.new(name='an3')
_vg = ob_watch.vertex_groups.new(name='Sideburn1_R.001')
_vg = ob_watch.vertex_groups.new(name='Sideburn2_R.001')
_vg = ob_watch.vertex_groups.new(name='Sideburn1_L.001')
_vg = ob_watch.vertex_groups.new(name='Sideburn2_L.001')
_vg = ob_watch.vertex_groups.new(name='FrontHair1.001')
_vg = ob_watch.vertex_groups.new(name='FrontHair1_2.001')
_vg = ob_watch.vertex_groups.new(name='FrontHair2.001')
_vg = ob_watch.vertex_groups.new(name='FrontHair2_2.001')
_vg = ob_watch.vertex_groups.new(name='FrontHair3.001')
_vg = ob_watch.vertex_groups.new(name='FrontHair3_2.001')
_vg = ob_watch.vertex_groups.new(name='MiddleHairBack1')
_vg = ob_watch.vertex_groups.new(name='MiddleHairBack2')
_vg = ob_watch.vertex_groups.new(name='MiddleHairBack3')
_vg = ob_watch.vertex_groups.new(name='MiddleHairBack4')
_vg = ob_watch.vertex_groups.new(name='MiddleHairBackTip')
_vg = ob_watch.vertex_groups.new(name='HairBack1_L')
_vg = ob_watch.vertex_groups.new(name='HairBack2_L')
_vg = ob_watch.vertex_groups.new(name='HairBack3_L')
_vg = ob_watch.vertex_groups.new(name='HairBack4_L')
_vg = ob_watch.vertex_groups.new(name='HairBackTip_L')
_vg = ob_watch.vertex_groups.new(name='HairBack1_R')
_vg = ob_watch.vertex_groups.new(name='HairBack2_R')
_vg = ob_watch.vertex_groups.new(name='HairBack3_R')
_vg = ob_watch.vertex_groups.new(name='HairBack4_R')
_vg = ob_watch.vertex_groups.new(name='AFrontTip_R')
_vg = ob_watch.vertex_groups.new(name='MiddleHairBack')
_vg = ob_watch.vertex_groups.new(name='Antenna1')
_vg = ob_watch.vertex_groups.new(name='Antenna2')
_vg = ob_watch.vertex_groups.new(name='LeftEye')
_vg = ob_watch.vertex_groups.new(name='RightEye')
_vg = ob_watch.vertex_groups.new(name='Shoulder_R')
_vg = ob_watch.vertex_groups.new(name='UpperArm_R')
_vg = ob_watch.vertex_groups.new(name='LowerArm_R')
_vg = ob_watch.vertex_groups.new(name='Hand_R')
_vg = ob_watch.vertex_groups.new(name='Thumb0_R')
_vg = ob_watch.vertex_groups.new(name='Thumb1_R')
_vg = ob_watch.vertex_groups.new(name='Thumb2_R')
_vg = ob_watch.vertex_groups.new(name='LittleFinger1_R')
_vg = ob_watch.vertex_groups.new(name='LittleFinger2_R')
_vg = ob_watch.vertex_groups.new(name='LittleFinger3_R')
_vg = ob_watch.vertex_groups.new(name='RingFinger1_R')
_vg = ob_watch.vertex_groups.new(name='RingFinger2_R')
_vg = ob_watch.vertex_groups.new(name='RingFinger3_R')
_vg = ob_watch.vertex_groups.new(name='MiddleFinger1_R')
_vg = ob_watch.vertex_groups.new(name='MiddleFinger2_R')
_vg = ob_watch.vertex_groups.new(name='MiddleFinger3_R')
_vg = ob_watch.vertex_groups.new(name='IndexFinger1_R')
_vg = ob_watch.vertex_groups.new(name='IndexFinger2_R')
_vg = ob_watch.vertex_groups.new(name='IndexFinger3_R')
_vg = ob_watch.vertex_groups.new(name='Sleeve1_R')
_vg = ob_watch.vertex_groups.new(name='Sleeve2_R')
_vg = ob_watch.vertex_groups.new(name='Shoulder_L')
_vg = ob_watch.vertex_groups.new(name='UpperArm_L')
_vg = ob_watch.vertex_groups.new(name='LowerArm_L')
_vg = ob_watch.vertex_groups.new(name='Hand_L')
_vg = ob_watch.vertex_groups.new(name='Thumb0_L')
_vg = ob_watch.vertex_groups.new(name='Thumb1_L')
_vg = ob_watch.vertex_groups.new(name='Thumb2_L')
_vg = ob_watch.vertex_groups.new(name='LittleFinger1_L')
_vg = ob_watch.vertex_groups.new(name='LittleFinger2_L')
_vg = ob_watch.vertex_groups.new(name='LittleFinger3_L')
_vg = ob_watch.vertex_groups.new(name='RingFinger1_L')
_vg = ob_watch.vertex_groups.new(name='RingFinger2_L')
_vg = ob_watch.vertex_groups.new(name='RingFinger3_L')
_vg = ob_watch.vertex_groups.new(name='MiddleFinger1_L')
_vg = ob_watch.vertex_groups.new(name='MiddleFinger2_L')
_vg = ob_watch.vertex_groups.new(name='MiddleFinger3_L')
_vg = ob_watch.vertex_groups.new(name='IndexFinger1_L')
_vg = ob_watch.vertex_groups.new(name='IndexFinger2_L')
_vg = ob_watch.vertex_groups.new(name='IndexFinger3_L')
_vg = ob_watch.vertex_groups.new(name='Sleeve1_L')
_vg = ob_watch.vertex_groups.new(name='Sleeve2_L')
_vg = ob_watch.vertex_groups.new(name='BreastParent_R')
_vg = ob_watch.vertex_groups.new(name='BreastParent_L')
_vg = ob_watch.vertex_groups.new(name='UpperLegD_R')
_vg = ob_watch.vertex_groups.new(name='LowerLegD_R')
_vg = ob_watch.vertex_groups.new(name='FootD_R')
_vg = ob_watch.vertex_groups.new(name='UpperLegTipEX_R')
_vg = ob_watch.vertex_groups.new(name='UpperLegD_L')
_vg = ob_watch.vertex_groups.new(name='LowerLegD_L')
_vg = ob_watch.vertex_groups.new(name='FootD_L')
_vg = ob_watch.vertex_groups.new(name='UpperLegTipEX_L')
_vg = ob_watch.vertex_groups.new(name='Tail')
_vg = ob_watch.vertex_groups.new(name='Tail1')
_vg = ob_watch.vertex_groups.new(name='Tail2')
_vg = ob_watch.vertex_groups.new(name='Tail3')
_vg = ob_watch.vertex_groups.new(name='Tail4')

# ---- collection membership
col_collection_1.objects.link(ob_watch_2)
col_collection_1.objects.link(ob_watch)

# ---- scene / render settings (as saved in the file)
scene.frame_start = 1; scene.frame_end = 250; scene.frame_set(1)
scene.render.engine = 'BLENDER_EEVEE_NEXT'
scene.render.resolution_percentage = 50
scene.render.dither_intensity = 0.0
scene.cycles.use_denoising = False
scene.cycles.samples = 128
scene.cycles.sampling_pattern = 'TABULATED_SOBOL'
scene.cycles.use_adaptive_sampling = False
scene.cycles.use_light_tree = False
scene.cycles.blur_glossy = 0.0
scene.cycles.sample_clamp_indirect = 0.0
scene.view_settings.view_transform = 'Standard'
bpy.context.view_layer.update()

# ---- added for rendering (the .blend has no active camera and no usable light): camera, sun
cam_auto = bpy.data.cameras.new('AutoCamera')
cam_auto.lens = 50.0
cam_auto.sensor_width = 36.0
cam_auto.clip_end = 1000.0
ob_auto_camera = bpy.data.objects.new('AutoCamera', cam_auto)
scene.collection.objects.link(ob_auto_camera)
ob_auto_camera.location = (0.166797, -0.222279, 0.149129)
ob_auto_camera.rotation_euler = (1.09748, -7.21219e-08, 0.694738)
scene.camera = ob_auto_camera
light_auto_sun = bpy.data.lights.new('AutoSun', 'SUN')
light_auto_sun.energy = 3.0
light_auto_sun.angle = 0.0523599
ob_auto_sun = bpy.data.objects.new('AutoSun', light_auto_sun)
scene.collection.objects.link(ob_auto_sun)
ob_auto_sun.rotation_euler = (0.872665, 0.174533, 0.523599)
bpy.context.view_layer.update()
